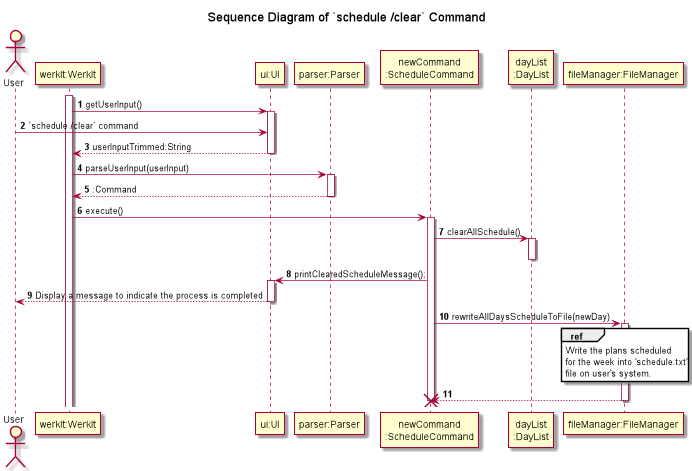

The diagram above was rendered by PlantUML. Its source (embedded in the PNG):
@startuml
'https://plantuml.com/sequence-diagram
!include ../Style.puml

autonumber

title Sequence Diagram of `schedule /clear` Command

actor   User
participant "werkIt:WerkIt" AS WerkIt
participant "ui:UI" AS UI
participant "parser:Parser" AS Parser
participant "newCommand\n:ScheduleCommand" AS newCommand
participant "dayList\n:DayList" AS DayList


activate WerkIt
WerkIt -> UI : getUserInput()
activate UI
User -> UI : `schedule /clear` command
WerkIt <-- UI : userInputTrimmed:String
deactivate UI

WerkIt -> Parser : parseUserInput(userInput)
activate Parser
WerkIt <-- Parser : :Command
deactivate Parser

WerkIt -> newCommand : execute()
activate newCommand

newCommand -> DayList : clearAllSchedule()
activate DayList
deactivate DayList

newCommand -> UI : printClearedScheduleMessage();
activate UI
UI --> User: Display a message to indicate the process is completed
deactivate UI

participant "fileManager:FileManager" as FileManager
newCommand -> FileManager : rewriteAllDaysScheduleToFile(newDay)
activate FileManager
ref over FileManager
Write the plans scheduled
for the week into 'schedule.txt'
file on user's system.
end
newCommand <-- FileManager
deactivate FileManager

destroy newCommand
@enduml